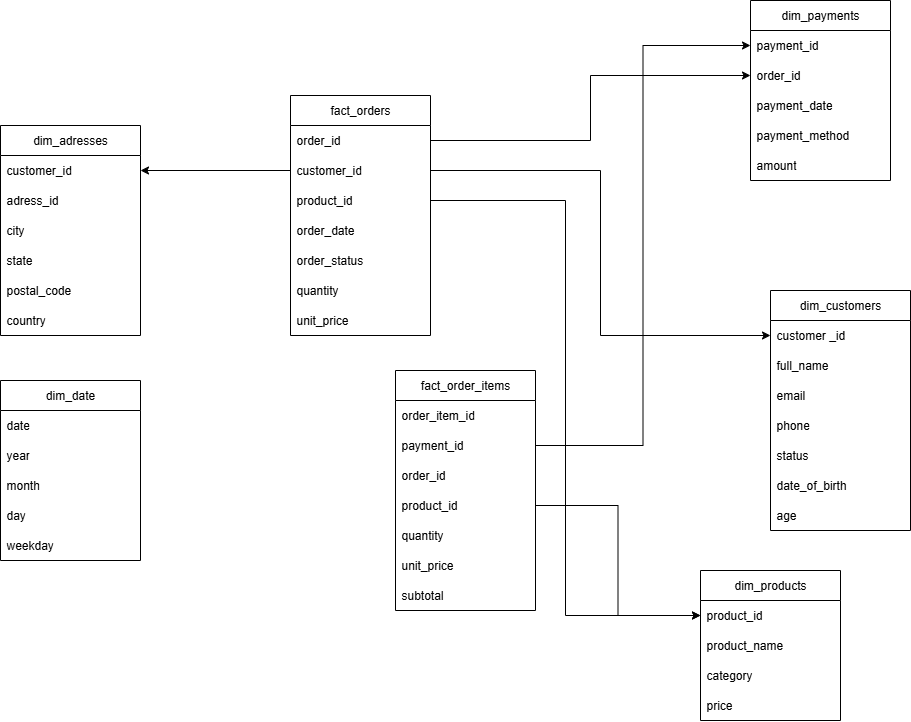

The diagram above was exported from draw.io. Its source (the exported page's mxGraphModel, read from the mxfile embedded in the PNG):
<mxGraphModel dx="2692" dy="732" grid="1" gridSize="10" guides="1" tooltips="1" connect="1" arrows="1" fold="1" page="1" pageScale="1" pageWidth="850" pageHeight="1100" math="0" shadow="0">
  <root>
    <mxCell id="0" />
    <mxCell id="1" parent="0" />
    <mxCell id="MgmXk23e7PRqrvZdajVj-2" value="dim_adresses" style="swimlane;fontStyle=0;childLayout=stackLayout;horizontal=1;startSize=30;horizontalStack=0;resizeParent=1;resizeParentMax=0;resizeLast=0;collapsible=1;marginBottom=0;whiteSpace=wrap;html=1;" vertex="1" parent="1">
      <mxGeometry x="-110" y="385" width="140" height="210" as="geometry">
        <mxRectangle x="60" y="190" width="120" height="30" as="alternateBounds" />
      </mxGeometry>
    </mxCell>
    <mxCell id="MgmXk23e7PRqrvZdajVj-4" value="customer_id" style="text;strokeColor=none;fillColor=none;align=left;verticalAlign=middle;spacingLeft=4;spacingRight=4;overflow=hidden;points=[[0,0.5],[1,0.5]];portConstraint=eastwest;rotatable=0;whiteSpace=wrap;html=1;" vertex="1" parent="MgmXk23e7PRqrvZdajVj-2">
      <mxGeometry y="30" width="140" height="30" as="geometry" />
    </mxCell>
    <mxCell id="MgmXk23e7PRqrvZdajVj-3" value="adress_id" style="text;strokeColor=none;fillColor=none;align=left;verticalAlign=middle;spacingLeft=4;spacingRight=4;overflow=hidden;points=[[0,0.5],[1,0.5]];portConstraint=eastwest;rotatable=0;whiteSpace=wrap;html=1;" vertex="1" parent="MgmXk23e7PRqrvZdajVj-2">
      <mxGeometry y="60" width="140" height="30" as="geometry" />
    </mxCell>
    <mxCell id="MgmXk23e7PRqrvZdajVj-5" value="city" style="text;strokeColor=none;fillColor=none;align=left;verticalAlign=middle;spacingLeft=4;spacingRight=4;overflow=hidden;points=[[0,0.5],[1,0.5]];portConstraint=eastwest;rotatable=0;whiteSpace=wrap;html=1;" vertex="1" parent="MgmXk23e7PRqrvZdajVj-2">
      <mxGeometry y="90" width="140" height="30" as="geometry" />
    </mxCell>
    <mxCell id="MgmXk23e7PRqrvZdajVj-12" value="state" style="text;strokeColor=none;fillColor=none;align=left;verticalAlign=middle;spacingLeft=4;spacingRight=4;overflow=hidden;points=[[0,0.5],[1,0.5]];portConstraint=eastwest;rotatable=0;whiteSpace=wrap;html=1;" vertex="1" parent="MgmXk23e7PRqrvZdajVj-2">
      <mxGeometry y="120" width="140" height="30" as="geometry" />
    </mxCell>
    <mxCell id="MgmXk23e7PRqrvZdajVj-13" value="postal_code" style="text;strokeColor=none;fillColor=none;align=left;verticalAlign=middle;spacingLeft=4;spacingRight=4;overflow=hidden;points=[[0,0.5],[1,0.5]];portConstraint=eastwest;rotatable=0;whiteSpace=wrap;html=1;" vertex="1" parent="MgmXk23e7PRqrvZdajVj-2">
      <mxGeometry y="150" width="140" height="30" as="geometry" />
    </mxCell>
    <mxCell id="MgmXk23e7PRqrvZdajVj-14" value="country" style="text;strokeColor=none;fillColor=none;align=left;verticalAlign=middle;spacingLeft=4;spacingRight=4;overflow=hidden;points=[[0,0.5],[1,0.5]];portConstraint=eastwest;rotatable=0;whiteSpace=wrap;html=1;" vertex="1" parent="MgmXk23e7PRqrvZdajVj-2">
      <mxGeometry y="180" width="140" height="30" as="geometry" />
    </mxCell>
    <mxCell id="MgmXk23e7PRqrvZdajVj-15" value="dim_customers" style="swimlane;fontStyle=0;childLayout=stackLayout;horizontal=1;startSize=30;horizontalStack=0;resizeParent=1;resizeParentMax=0;resizeLast=0;collapsible=1;marginBottom=0;whiteSpace=wrap;html=1;" vertex="1" parent="1">
      <mxGeometry x="660" y="550" width="140" height="240" as="geometry">
        <mxRectangle x="60" y="190" width="120" height="30" as="alternateBounds" />
      </mxGeometry>
    </mxCell>
    <mxCell id="MgmXk23e7PRqrvZdajVj-16" value="customer _id" style="text;strokeColor=none;fillColor=none;align=left;verticalAlign=middle;spacingLeft=4;spacingRight=4;overflow=hidden;points=[[0,0.5],[1,0.5]];portConstraint=eastwest;rotatable=0;whiteSpace=wrap;html=1;" vertex="1" parent="MgmXk23e7PRqrvZdajVj-15">
      <mxGeometry y="30" width="140" height="30" as="geometry" />
    </mxCell>
    <mxCell id="MgmXk23e7PRqrvZdajVj-17" value="full_name" style="text;strokeColor=none;fillColor=none;align=left;verticalAlign=middle;spacingLeft=4;spacingRight=4;overflow=hidden;points=[[0,0.5],[1,0.5]];portConstraint=eastwest;rotatable=0;whiteSpace=wrap;html=1;" vertex="1" parent="MgmXk23e7PRqrvZdajVj-15">
      <mxGeometry y="60" width="140" height="30" as="geometry" />
    </mxCell>
    <mxCell id="MgmXk23e7PRqrvZdajVj-18" value="email" style="text;strokeColor=none;fillColor=none;align=left;verticalAlign=middle;spacingLeft=4;spacingRight=4;overflow=hidden;points=[[0,0.5],[1,0.5]];portConstraint=eastwest;rotatable=0;whiteSpace=wrap;html=1;" vertex="1" parent="MgmXk23e7PRqrvZdajVj-15">
      <mxGeometry y="90" width="140" height="30" as="geometry" />
    </mxCell>
    <mxCell id="MgmXk23e7PRqrvZdajVj-19" value="phone" style="text;strokeColor=none;fillColor=none;align=left;verticalAlign=middle;spacingLeft=4;spacingRight=4;overflow=hidden;points=[[0,0.5],[1,0.5]];portConstraint=eastwest;rotatable=0;whiteSpace=wrap;html=1;" vertex="1" parent="MgmXk23e7PRqrvZdajVj-15">
      <mxGeometry y="120" width="140" height="30" as="geometry" />
    </mxCell>
    <mxCell id="MgmXk23e7PRqrvZdajVj-20" value="status" style="text;strokeColor=none;fillColor=none;align=left;verticalAlign=middle;spacingLeft=4;spacingRight=4;overflow=hidden;points=[[0,0.5],[1,0.5]];portConstraint=eastwest;rotatable=0;whiteSpace=wrap;html=1;" vertex="1" parent="MgmXk23e7PRqrvZdajVj-15">
      <mxGeometry y="150" width="140" height="30" as="geometry" />
    </mxCell>
    <mxCell id="MgmXk23e7PRqrvZdajVj-21" value="date_of_birth" style="text;strokeColor=none;fillColor=none;align=left;verticalAlign=middle;spacingLeft=4;spacingRight=4;overflow=hidden;points=[[0,0.5],[1,0.5]];portConstraint=eastwest;rotatable=0;whiteSpace=wrap;html=1;" vertex="1" parent="MgmXk23e7PRqrvZdajVj-15">
      <mxGeometry y="180" width="140" height="30" as="geometry" />
    </mxCell>
    <mxCell id="MgmXk23e7PRqrvZdajVj-22" value="age" style="text;strokeColor=none;fillColor=none;align=left;verticalAlign=middle;spacingLeft=4;spacingRight=4;overflow=hidden;points=[[0,0.5],[1,0.5]];portConstraint=eastwest;rotatable=0;whiteSpace=wrap;html=1;" vertex="1" parent="MgmXk23e7PRqrvZdajVj-15">
      <mxGeometry y="210" width="140" height="30" as="geometry" />
    </mxCell>
    <mxCell id="MgmXk23e7PRqrvZdajVj-23" value="dim_date" style="swimlane;fontStyle=0;childLayout=stackLayout;horizontal=1;startSize=30;horizontalStack=0;resizeParent=1;resizeParentMax=0;resizeLast=0;collapsible=1;marginBottom=0;whiteSpace=wrap;html=1;" vertex="1" parent="1">
      <mxGeometry x="-110" y="640" width="140" height="180" as="geometry">
        <mxRectangle x="60" y="190" width="120" height="30" as="alternateBounds" />
      </mxGeometry>
    </mxCell>
    <mxCell id="MgmXk23e7PRqrvZdajVj-24" value="date" style="text;strokeColor=none;fillColor=none;align=left;verticalAlign=middle;spacingLeft=4;spacingRight=4;overflow=hidden;points=[[0,0.5],[1,0.5]];portConstraint=eastwest;rotatable=0;whiteSpace=wrap;html=1;" vertex="1" parent="MgmXk23e7PRqrvZdajVj-23">
      <mxGeometry y="30" width="140" height="30" as="geometry" />
    </mxCell>
    <mxCell id="MgmXk23e7PRqrvZdajVj-25" value="year" style="text;strokeColor=none;fillColor=none;align=left;verticalAlign=middle;spacingLeft=4;spacingRight=4;overflow=hidden;points=[[0,0.5],[1,0.5]];portConstraint=eastwest;rotatable=0;whiteSpace=wrap;html=1;" vertex="1" parent="MgmXk23e7PRqrvZdajVj-23">
      <mxGeometry y="60" width="140" height="30" as="geometry" />
    </mxCell>
    <mxCell id="MgmXk23e7PRqrvZdajVj-26" value="month" style="text;strokeColor=none;fillColor=none;align=left;verticalAlign=middle;spacingLeft=4;spacingRight=4;overflow=hidden;points=[[0,0.5],[1,0.5]];portConstraint=eastwest;rotatable=0;whiteSpace=wrap;html=1;" vertex="1" parent="MgmXk23e7PRqrvZdajVj-23">
      <mxGeometry y="90" width="140" height="30" as="geometry" />
    </mxCell>
    <mxCell id="MgmXk23e7PRqrvZdajVj-27" value="day" style="text;strokeColor=none;fillColor=none;align=left;verticalAlign=middle;spacingLeft=4;spacingRight=4;overflow=hidden;points=[[0,0.5],[1,0.5]];portConstraint=eastwest;rotatable=0;whiteSpace=wrap;html=1;" vertex="1" parent="MgmXk23e7PRqrvZdajVj-23">
      <mxGeometry y="120" width="140" height="30" as="geometry" />
    </mxCell>
    <mxCell id="MgmXk23e7PRqrvZdajVj-28" value="weekday" style="text;strokeColor=none;fillColor=none;align=left;verticalAlign=middle;spacingLeft=4;spacingRight=4;overflow=hidden;points=[[0,0.5],[1,0.5]];portConstraint=eastwest;rotatable=0;whiteSpace=wrap;html=1;" vertex="1" parent="MgmXk23e7PRqrvZdajVj-23">
      <mxGeometry y="150" width="140" height="30" as="geometry" />
    </mxCell>
    <mxCell id="MgmXk23e7PRqrvZdajVj-31" value="dim_payments" style="swimlane;fontStyle=0;childLayout=stackLayout;horizontal=1;startSize=30;horizontalStack=0;resizeParent=1;resizeParentMax=0;resizeLast=0;collapsible=1;marginBottom=0;whiteSpace=wrap;html=1;" vertex="1" parent="1">
      <mxGeometry x="640" y="260" width="140" height="180" as="geometry">
        <mxRectangle x="60" y="190" width="120" height="30" as="alternateBounds" />
      </mxGeometry>
    </mxCell>
    <mxCell id="MgmXk23e7PRqrvZdajVj-32" value="payment_id" style="text;strokeColor=none;fillColor=none;align=left;verticalAlign=middle;spacingLeft=4;spacingRight=4;overflow=hidden;points=[[0,0.5],[1,0.5]];portConstraint=eastwest;rotatable=0;whiteSpace=wrap;html=1;" vertex="1" parent="MgmXk23e7PRqrvZdajVj-31">
      <mxGeometry y="30" width="140" height="30" as="geometry" />
    </mxCell>
    <mxCell id="MgmXk23e7PRqrvZdajVj-33" value="order_id" style="text;strokeColor=none;fillColor=none;align=left;verticalAlign=middle;spacingLeft=4;spacingRight=4;overflow=hidden;points=[[0,0.5],[1,0.5]];portConstraint=eastwest;rotatable=0;whiteSpace=wrap;html=1;" vertex="1" parent="MgmXk23e7PRqrvZdajVj-31">
      <mxGeometry y="60" width="140" height="30" as="geometry" />
    </mxCell>
    <mxCell id="MgmXk23e7PRqrvZdajVj-34" value="payment_date" style="text;strokeColor=none;fillColor=none;align=left;verticalAlign=middle;spacingLeft=4;spacingRight=4;overflow=hidden;points=[[0,0.5],[1,0.5]];portConstraint=eastwest;rotatable=0;whiteSpace=wrap;html=1;" vertex="1" parent="MgmXk23e7PRqrvZdajVj-31">
      <mxGeometry y="90" width="140" height="30" as="geometry" />
    </mxCell>
    <mxCell id="MgmXk23e7PRqrvZdajVj-35" value="payment_method" style="text;strokeColor=none;fillColor=none;align=left;verticalAlign=middle;spacingLeft=4;spacingRight=4;overflow=hidden;points=[[0,0.5],[1,0.5]];portConstraint=eastwest;rotatable=0;whiteSpace=wrap;html=1;" vertex="1" parent="MgmXk23e7PRqrvZdajVj-31">
      <mxGeometry y="120" width="140" height="30" as="geometry" />
    </mxCell>
    <mxCell id="MgmXk23e7PRqrvZdajVj-36" value="amount" style="text;strokeColor=none;fillColor=none;align=left;verticalAlign=middle;spacingLeft=4;spacingRight=4;overflow=hidden;points=[[0,0.5],[1,0.5]];portConstraint=eastwest;rotatable=0;whiteSpace=wrap;html=1;" vertex="1" parent="MgmXk23e7PRqrvZdajVj-31">
      <mxGeometry y="150" width="140" height="30" as="geometry" />
    </mxCell>
    <mxCell id="MgmXk23e7PRqrvZdajVj-37" value="dim_products" style="swimlane;fontStyle=0;childLayout=stackLayout;horizontal=1;startSize=30;horizontalStack=0;resizeParent=1;resizeParentMax=0;resizeLast=0;collapsible=1;marginBottom=0;whiteSpace=wrap;html=1;" vertex="1" parent="1">
      <mxGeometry x="590" y="830" width="140" height="150" as="geometry">
        <mxRectangle x="60" y="190" width="120" height="30" as="alternateBounds" />
      </mxGeometry>
    </mxCell>
    <mxCell id="MgmXk23e7PRqrvZdajVj-38" value="product_id" style="text;strokeColor=none;fillColor=none;align=left;verticalAlign=middle;spacingLeft=4;spacingRight=4;overflow=hidden;points=[[0,0.5],[1,0.5]];portConstraint=eastwest;rotatable=0;whiteSpace=wrap;html=1;" vertex="1" parent="MgmXk23e7PRqrvZdajVj-37">
      <mxGeometry y="30" width="140" height="30" as="geometry" />
    </mxCell>
    <mxCell id="MgmXk23e7PRqrvZdajVj-39" value="product_name" style="text;strokeColor=none;fillColor=none;align=left;verticalAlign=middle;spacingLeft=4;spacingRight=4;overflow=hidden;points=[[0,0.5],[1,0.5]];portConstraint=eastwest;rotatable=0;whiteSpace=wrap;html=1;" vertex="1" parent="MgmXk23e7PRqrvZdajVj-37">
      <mxGeometry y="60" width="140" height="30" as="geometry" />
    </mxCell>
    <mxCell id="MgmXk23e7PRqrvZdajVj-40" value="category" style="text;strokeColor=none;fillColor=none;align=left;verticalAlign=middle;spacingLeft=4;spacingRight=4;overflow=hidden;points=[[0,0.5],[1,0.5]];portConstraint=eastwest;rotatable=0;whiteSpace=wrap;html=1;" vertex="1" parent="MgmXk23e7PRqrvZdajVj-37">
      <mxGeometry y="90" width="140" height="30" as="geometry" />
    </mxCell>
    <mxCell id="MgmXk23e7PRqrvZdajVj-41" value="price" style="text;strokeColor=none;fillColor=none;align=left;verticalAlign=middle;spacingLeft=4;spacingRight=4;overflow=hidden;points=[[0,0.5],[1,0.5]];portConstraint=eastwest;rotatable=0;whiteSpace=wrap;html=1;" vertex="1" parent="MgmXk23e7PRqrvZdajVj-37">
      <mxGeometry y="120" width="140" height="30" as="geometry" />
    </mxCell>
    <mxCell id="MgmXk23e7PRqrvZdajVj-43" value="fact_order_items" style="swimlane;fontStyle=0;childLayout=stackLayout;horizontal=1;startSize=30;horizontalStack=0;resizeParent=1;resizeParentMax=0;resizeLast=0;collapsible=1;marginBottom=0;whiteSpace=wrap;html=1;" vertex="1" parent="1">
      <mxGeometry x="285" y="630" width="140" height="240" as="geometry">
        <mxRectangle x="60" y="190" width="120" height="30" as="alternateBounds" />
      </mxGeometry>
    </mxCell>
    <mxCell id="MgmXk23e7PRqrvZdajVj-44" value="order_item_id" style="text;strokeColor=none;fillColor=none;align=left;verticalAlign=middle;spacingLeft=4;spacingRight=4;overflow=hidden;points=[[0,0.5],[1,0.5]];portConstraint=eastwest;rotatable=0;whiteSpace=wrap;html=1;" vertex="1" parent="MgmXk23e7PRqrvZdajVj-43">
      <mxGeometry y="30" width="140" height="30" as="geometry" />
    </mxCell>
    <mxCell id="MgmXk23e7PRqrvZdajVj-45" value="payment_id" style="text;strokeColor=none;fillColor=none;align=left;verticalAlign=middle;spacingLeft=4;spacingRight=4;overflow=hidden;points=[[0,0.5],[1,0.5]];portConstraint=eastwest;rotatable=0;whiteSpace=wrap;html=1;" vertex="1" parent="MgmXk23e7PRqrvZdajVj-43">
      <mxGeometry y="60" width="140" height="30" as="geometry" />
    </mxCell>
    <mxCell id="MgmXk23e7PRqrvZdajVj-46" value="order_id" style="text;strokeColor=none;fillColor=none;align=left;verticalAlign=middle;spacingLeft=4;spacingRight=4;overflow=hidden;points=[[0,0.5],[1,0.5]];portConstraint=eastwest;rotatable=0;whiteSpace=wrap;html=1;" vertex="1" parent="MgmXk23e7PRqrvZdajVj-43">
      <mxGeometry y="90" width="140" height="30" as="geometry" />
    </mxCell>
    <mxCell id="MgmXk23e7PRqrvZdajVj-47" value="product_id" style="text;strokeColor=none;fillColor=none;align=left;verticalAlign=middle;spacingLeft=4;spacingRight=4;overflow=hidden;points=[[0,0.5],[1,0.5]];portConstraint=eastwest;rotatable=0;whiteSpace=wrap;html=1;" vertex="1" parent="MgmXk23e7PRqrvZdajVj-43">
      <mxGeometry y="120" width="140" height="30" as="geometry" />
    </mxCell>
    <mxCell id="MgmXk23e7PRqrvZdajVj-48" value="quantity" style="text;strokeColor=none;fillColor=none;align=left;verticalAlign=middle;spacingLeft=4;spacingRight=4;overflow=hidden;points=[[0,0.5],[1,0.5]];portConstraint=eastwest;rotatable=0;whiteSpace=wrap;html=1;" vertex="1" parent="MgmXk23e7PRqrvZdajVj-43">
      <mxGeometry y="150" width="140" height="30" as="geometry" />
    </mxCell>
    <mxCell id="MgmXk23e7PRqrvZdajVj-49" value="unit_price" style="text;strokeColor=none;fillColor=none;align=left;verticalAlign=middle;spacingLeft=4;spacingRight=4;overflow=hidden;points=[[0,0.5],[1,0.5]];portConstraint=eastwest;rotatable=0;whiteSpace=wrap;html=1;" vertex="1" parent="MgmXk23e7PRqrvZdajVj-43">
      <mxGeometry y="180" width="140" height="30" as="geometry" />
    </mxCell>
    <mxCell id="MgmXk23e7PRqrvZdajVj-50" value="subtotal" style="text;strokeColor=none;fillColor=none;align=left;verticalAlign=middle;spacingLeft=4;spacingRight=4;overflow=hidden;points=[[0,0.5],[1,0.5]];portConstraint=eastwest;rotatable=0;whiteSpace=wrap;html=1;" vertex="1" parent="MgmXk23e7PRqrvZdajVj-43">
      <mxGeometry y="210" width="140" height="30" as="geometry" />
    </mxCell>
    <mxCell id="MgmXk23e7PRqrvZdajVj-51" value="fact_orders" style="swimlane;fontStyle=0;childLayout=stackLayout;horizontal=1;startSize=30;horizontalStack=0;resizeParent=1;resizeParentMax=0;resizeLast=0;collapsible=1;marginBottom=0;whiteSpace=wrap;html=1;" vertex="1" parent="1">
      <mxGeometry x="180" y="355" width="140" height="240" as="geometry">
        <mxRectangle x="60" y="190" width="120" height="30" as="alternateBounds" />
      </mxGeometry>
    </mxCell>
    <mxCell id="MgmXk23e7PRqrvZdajVj-52" value="order_id" style="text;strokeColor=none;fillColor=none;align=left;verticalAlign=middle;spacingLeft=4;spacingRight=4;overflow=hidden;points=[[0,0.5],[1,0.5]];portConstraint=eastwest;rotatable=0;whiteSpace=wrap;html=1;" vertex="1" parent="MgmXk23e7PRqrvZdajVj-51">
      <mxGeometry y="30" width="140" height="30" as="geometry" />
    </mxCell>
    <mxCell id="MgmXk23e7PRqrvZdajVj-53" value="customer_id" style="text;strokeColor=none;fillColor=none;align=left;verticalAlign=middle;spacingLeft=4;spacingRight=4;overflow=hidden;points=[[0,0.5],[1,0.5]];portConstraint=eastwest;rotatable=0;whiteSpace=wrap;html=1;" vertex="1" parent="MgmXk23e7PRqrvZdajVj-51">
      <mxGeometry y="60" width="140" height="30" as="geometry" />
    </mxCell>
    <mxCell id="MgmXk23e7PRqrvZdajVj-54" value="product_id" style="text;strokeColor=none;fillColor=none;align=left;verticalAlign=middle;spacingLeft=4;spacingRight=4;overflow=hidden;points=[[0,0.5],[1,0.5]];portConstraint=eastwest;rotatable=0;whiteSpace=wrap;html=1;" vertex="1" parent="MgmXk23e7PRqrvZdajVj-51">
      <mxGeometry y="90" width="140" height="30" as="geometry" />
    </mxCell>
    <mxCell id="MgmXk23e7PRqrvZdajVj-55" value="order_date" style="text;strokeColor=none;fillColor=none;align=left;verticalAlign=middle;spacingLeft=4;spacingRight=4;overflow=hidden;points=[[0,0.5],[1,0.5]];portConstraint=eastwest;rotatable=0;whiteSpace=wrap;html=1;" vertex="1" parent="MgmXk23e7PRqrvZdajVj-51">
      <mxGeometry y="120" width="140" height="30" as="geometry" />
    </mxCell>
    <mxCell id="MgmXk23e7PRqrvZdajVj-56" value="order_status" style="text;strokeColor=none;fillColor=none;align=left;verticalAlign=middle;spacingLeft=4;spacingRight=4;overflow=hidden;points=[[0,0.5],[1,0.5]];portConstraint=eastwest;rotatable=0;whiteSpace=wrap;html=1;" vertex="1" parent="MgmXk23e7PRqrvZdajVj-51">
      <mxGeometry y="150" width="140" height="30" as="geometry" />
    </mxCell>
    <mxCell id="MgmXk23e7PRqrvZdajVj-57" value="quantity" style="text;strokeColor=none;fillColor=none;align=left;verticalAlign=middle;spacingLeft=4;spacingRight=4;overflow=hidden;points=[[0,0.5],[1,0.5]];portConstraint=eastwest;rotatable=0;whiteSpace=wrap;html=1;" vertex="1" parent="MgmXk23e7PRqrvZdajVj-51">
      <mxGeometry y="180" width="140" height="30" as="geometry" />
    </mxCell>
    <mxCell id="MgmXk23e7PRqrvZdajVj-58" value="unit_price" style="text;strokeColor=none;fillColor=none;align=left;verticalAlign=middle;spacingLeft=4;spacingRight=4;overflow=hidden;points=[[0,0.5],[1,0.5]];portConstraint=eastwest;rotatable=0;whiteSpace=wrap;html=1;" vertex="1" parent="MgmXk23e7PRqrvZdajVj-51">
      <mxGeometry y="210" width="140" height="30" as="geometry" />
    </mxCell>
    <mxCell id="MgmXk23e7PRqrvZdajVj-65" style="edgeStyle=orthogonalEdgeStyle;rounded=0;orthogonalLoop=1;jettySize=auto;html=1;entryX=0;entryY=0.5;entryDx=0;entryDy=0;" edge="1" parent="1" source="MgmXk23e7PRqrvZdajVj-52" target="MgmXk23e7PRqrvZdajVj-33">
      <mxGeometry relative="1" as="geometry" />
    </mxCell>
    <mxCell id="MgmXk23e7PRqrvZdajVj-66" style="edgeStyle=orthogonalEdgeStyle;rounded=0;orthogonalLoop=1;jettySize=auto;html=1;entryX=0;entryY=0.5;entryDx=0;entryDy=0;" edge="1" parent="1" source="MgmXk23e7PRqrvZdajVj-45" target="MgmXk23e7PRqrvZdajVj-32">
      <mxGeometry relative="1" as="geometry" />
    </mxCell>
    <mxCell id="MgmXk23e7PRqrvZdajVj-69" style="edgeStyle=orthogonalEdgeStyle;rounded=0;orthogonalLoop=1;jettySize=auto;html=1;entryX=0;entryY=0.5;entryDx=0;entryDy=0;" edge="1" parent="1" source="MgmXk23e7PRqrvZdajVj-47" target="MgmXk23e7PRqrvZdajVj-38">
      <mxGeometry relative="1" as="geometry" />
    </mxCell>
    <mxCell id="MgmXk23e7PRqrvZdajVj-70" style="edgeStyle=orthogonalEdgeStyle;rounded=0;orthogonalLoop=1;jettySize=auto;html=1;entryX=0;entryY=0.5;entryDx=0;entryDy=0;" edge="1" parent="1" source="MgmXk23e7PRqrvZdajVj-54" target="MgmXk23e7PRqrvZdajVj-38">
      <mxGeometry relative="1" as="geometry" />
    </mxCell>
    <mxCell id="MgmXk23e7PRqrvZdajVj-71" style="edgeStyle=orthogonalEdgeStyle;rounded=0;orthogonalLoop=1;jettySize=auto;html=1;entryX=0;entryY=0.5;entryDx=0;entryDy=0;" edge="1" parent="1" source="MgmXk23e7PRqrvZdajVj-53" target="MgmXk23e7PRqrvZdajVj-16">
      <mxGeometry relative="1" as="geometry" />
    </mxCell>
    <mxCell id="MgmXk23e7PRqrvZdajVj-73" style="edgeStyle=orthogonalEdgeStyle;rounded=0;orthogonalLoop=1;jettySize=auto;html=1;entryX=1;entryY=0.5;entryDx=0;entryDy=0;" edge="1" parent="1" source="MgmXk23e7PRqrvZdajVj-53" target="MgmXk23e7PRqrvZdajVj-4">
      <mxGeometry relative="1" as="geometry" />
    </mxCell>
  </root>
</mxGraphModel>